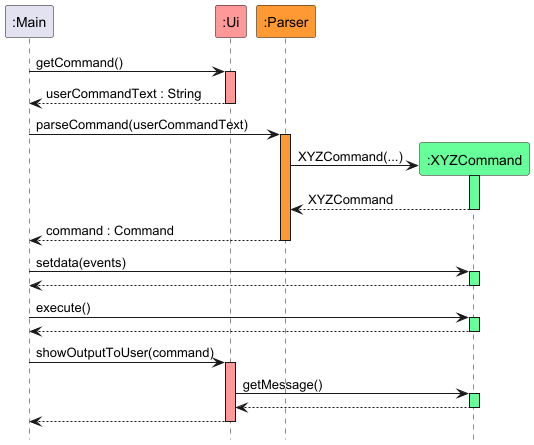

The diagram above was rendered by PlantUML. Its source (embedded in the PNG):
@startuml
!include style.puml
hide footbox

participant ":Main" as main
participant ":Ui"  as ui UI_COLOUR
participant ":Parser"  as parser PARSER_COLOUR
participant ":XYZCommand" as xyzCommand COMMAND_COLOUR

main -> ui : getCommand()
activate ui UI_COLOUR

return userCommandText : String

main -> parser : parseCommand(userCommandText)
activate parser PARSER_COLOUR

create xyzCommand
parser -> xyzCommand : XYZCommand(...)
activate xyzCommand COMMAND_COLOUR
xyzCommand --> parser : XYZCommand
deactivate xyzCommand

parser --> main : command : Command
deactivate parser

main -> xyzCommand : setdata(events)
activate xyzCommand COMMAND_COLOUR
xyzCommand --> main
deactivate xyzCommand

main -> xyzCommand : execute()
activate xyzCommand COMMAND_COLOUR
xyzCommand --> main
deactivate xyzCommand

main -> ui : showOutputToUser(command)
activate ui UI_COLOUR

ui -> xyzCommand : getMessage()
activate xyzCommand COMMAND_COLOUR
xyzCommand --> ui
deactivate xyzCommand

ui --> main
deactivate ui
@enduml